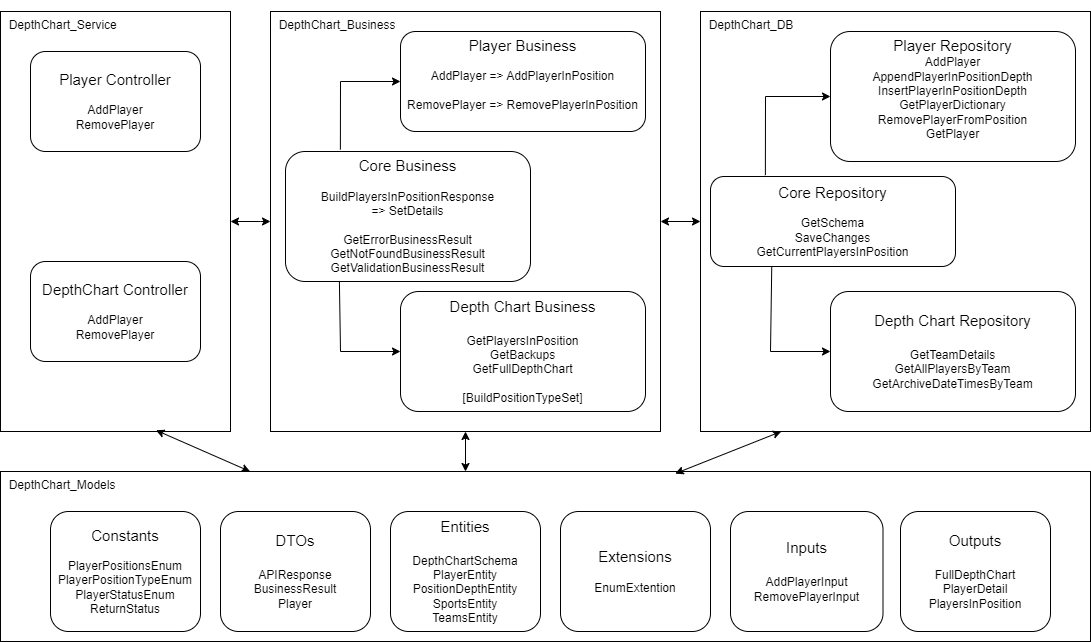

The diagram above was exported from draw.io. Its source (the exported page's mxGraphModel, read from the mxfile embedded in the PNG):
<mxGraphModel dx="1354" dy="729" grid="1" gridSize="10" guides="1" tooltips="1" connect="1" arrows="1" fold="1" page="1" pageScale="1" pageWidth="850" pageHeight="1100" math="0" shadow="0">
  <root>
    <mxCell id="0" />
    <mxCell id="1" parent="0" />
    <mxCell id="Fq-gUzLqZIh6X5CCbeKJ-3" value="&lt;div style=&quot;&quot;&gt;&lt;span style=&quot;background-color: initial;&quot;&gt;&amp;nbsp; DepthChart_Service&lt;/span&gt;&lt;/div&gt;&lt;div&gt;&lt;br&gt;&lt;/div&gt;" style="rounded=0;whiteSpace=wrap;html=1;align=left;verticalAlign=top;" vertex="1" parent="1">
      <mxGeometry x="110" y="80" width="230" height="420" as="geometry" />
    </mxCell>
    <mxCell id="Fq-gUzLqZIh6X5CCbeKJ-1" value="&lt;font style=&quot;font-size: 15px;&quot;&gt;Player Controller&lt;/font&gt;&lt;div&gt;&lt;br&gt;&lt;div&gt;AddPlayer&lt;/div&gt;&lt;div&gt;RemovePlayer&lt;/div&gt;&lt;/div&gt;" style="rounded=1;whiteSpace=wrap;html=1;" vertex="1" parent="1">
      <mxGeometry x="140" y="120" width="170" height="100" as="geometry" />
    </mxCell>
    <mxCell id="Fq-gUzLqZIh6X5CCbeKJ-2" value="&lt;font style=&quot;font-size: 15px;&quot;&gt;DepthChart Controller&lt;/font&gt;&lt;div&gt;&lt;br&gt;&lt;div&gt;AddPlayer&lt;/div&gt;&lt;div&gt;RemovePlayer&lt;/div&gt;&lt;/div&gt;" style="rounded=1;whiteSpace=wrap;html=1;" vertex="1" parent="1">
      <mxGeometry x="140" y="330" width="170" height="100" as="geometry" />
    </mxCell>
    <mxCell id="Fq-gUzLqZIh6X5CCbeKJ-4" value="&amp;nbsp; DepthChart_Business&amp;nbsp;&lt;div&gt;&lt;br&gt;&lt;/div&gt;&lt;div&gt;&lt;br&gt;&lt;/div&gt;&lt;div&gt;&lt;br&gt;&lt;/div&gt;&lt;div&gt;&lt;br&gt;&lt;/div&gt;&lt;div&gt;&lt;br&gt;&lt;/div&gt;&lt;div&gt;&lt;br&gt;&lt;/div&gt;&lt;div&gt;&lt;br&gt;&lt;/div&gt;&lt;div&gt;&lt;br&gt;&lt;/div&gt;&lt;div&gt;&lt;br&gt;&lt;/div&gt;&lt;div&gt;&lt;br&gt;&lt;/div&gt;&lt;div&gt;&lt;br&gt;&lt;/div&gt;&lt;div&gt;&lt;br&gt;&lt;/div&gt;&lt;div&gt;&lt;br&gt;&lt;/div&gt;&lt;div&gt;&lt;br&gt;&lt;/div&gt;&lt;div&gt;&lt;br&gt;&lt;/div&gt;&lt;div&gt;&lt;br&gt;&lt;/div&gt;&lt;div&gt;&lt;br&gt;&lt;/div&gt;&lt;div&gt;&lt;br&gt;&lt;/div&gt;&lt;div&gt;&lt;br&gt;&lt;/div&gt;&lt;div&gt;&lt;br&gt;&lt;/div&gt;&lt;div&gt;&lt;br&gt;&lt;/div&gt;&lt;div&gt;&lt;br&gt;&lt;/div&gt;&lt;div&gt;&lt;br&gt;&lt;/div&gt;&lt;div&gt;&lt;br&gt;&lt;/div&gt;&lt;div&gt;&lt;br&gt;&lt;/div&gt;&lt;div&gt;&lt;br&gt;&lt;/div&gt;" style="rounded=0;whiteSpace=wrap;html=1;align=left;verticalAlign=top;" vertex="1" parent="1">
      <mxGeometry x="380" y="80" width="390" height="420" as="geometry" />
    </mxCell>
    <mxCell id="Fq-gUzLqZIh6X5CCbeKJ-5" value="&lt;font style=&quot;font-size: 15px;&quot;&gt;Player Business&lt;/font&gt;&lt;div&gt;&lt;br&gt;&lt;div&gt;AddPlayer =&amp;gt;&amp;nbsp;AddPlayerInPosition&lt;/div&gt;&lt;div&gt;&lt;br&gt;&lt;/div&gt;&lt;div&gt;RemovePlayer =&amp;gt;&amp;nbsp;RemovePlayerInPosition&lt;/div&gt;&lt;/div&gt;&lt;div&gt;&lt;br&gt;&lt;/div&gt;" style="rounded=1;whiteSpace=wrap;html=1;" vertex="1" parent="1">
      <mxGeometry x="510" y="100" width="245" height="100" as="geometry" />
    </mxCell>
    <mxCell id="Fq-gUzLqZIh6X5CCbeKJ-6" value="&lt;div&gt;&lt;span style=&quot;font-size: 15px;&quot;&gt;Depth Chart Business&lt;/span&gt;&lt;/div&gt;&lt;div&gt;&lt;span style=&quot;font-size: 15px;&quot;&gt;&lt;br&gt;&lt;/span&gt;&lt;div&gt;GetPlayersInPosition&lt;/div&gt;&lt;/div&gt;&lt;div&gt;GetBackups&lt;br&gt;&lt;/div&gt;&lt;div&gt;GetFullDepthChart&lt;br&gt;&lt;/div&gt;&lt;div&gt;&lt;br&gt;&lt;/div&gt;&lt;div&gt;[BuildPositionTypeSet]&lt;/div&gt;" style="rounded=1;whiteSpace=wrap;html=1;" vertex="1" parent="1">
      <mxGeometry x="510" y="360" width="245" height="120" as="geometry" />
    </mxCell>
    <mxCell id="Fq-gUzLqZIh6X5CCbeKJ-7" value="&lt;font style=&quot;font-size: 15px;&quot;&gt;Core Business&lt;/font&gt;&lt;div&gt;&lt;br&gt;&lt;div&gt;BuildPlayersInPositionResponse&lt;/div&gt;&lt;div&gt;=&amp;gt;&amp;nbsp;SetDetails&lt;/div&gt;&lt;div&gt;&lt;br&gt;&lt;/div&gt;&lt;div&gt;GetErrorBusinessResult&lt;br&gt;&lt;/div&gt;&lt;div&gt;GetNotFoundBusinessResult&lt;br&gt;&lt;/div&gt;&lt;div&gt;GetValidationBusinessResult&lt;/div&gt;&lt;/div&gt;" style="rounded=1;whiteSpace=wrap;html=1;" vertex="1" parent="1">
      <mxGeometry x="395" y="220" width="245" height="130" as="geometry" />
    </mxCell>
    <mxCell id="Fq-gUzLqZIh6X5CCbeKJ-9" value="" style="endArrow=classic;startArrow=classic;html=1;rounded=0;exitX=1;exitY=0.5;exitDx=0;exitDy=0;entryX=0;entryY=0.5;entryDx=0;entryDy=0;" edge="1" parent="1" source="Fq-gUzLqZIh6X5CCbeKJ-3" target="Fq-gUzLqZIh6X5CCbeKJ-4">
      <mxGeometry width="50" height="50" relative="1" as="geometry">
        <mxPoint x="400" y="290" as="sourcePoint" />
        <mxPoint x="450" y="240" as="targetPoint" />
        <Array as="points">
          <mxPoint x="370" y="290" />
        </Array>
      </mxGeometry>
    </mxCell>
    <mxCell id="Fq-gUzLqZIh6X5CCbeKJ-10" value="" style="endArrow=classic;html=1;rounded=0;exitX=0.224;exitY=-0.015;exitDx=0;exitDy=0;exitPerimeter=0;entryX=0;entryY=0.5;entryDx=0;entryDy=0;" edge="1" parent="1" source="Fq-gUzLqZIh6X5CCbeKJ-7" target="Fq-gUzLqZIh6X5CCbeKJ-5">
      <mxGeometry width="50" height="50" relative="1" as="geometry">
        <mxPoint x="370" y="300" as="sourcePoint" />
        <mxPoint x="420" y="250" as="targetPoint" />
        <Array as="points">
          <mxPoint x="450" y="150" />
        </Array>
      </mxGeometry>
    </mxCell>
    <mxCell id="Fq-gUzLqZIh6X5CCbeKJ-11" value="" style="endArrow=classic;html=1;rounded=0;exitX=0.22;exitY=1;exitDx=0;exitDy=0;exitPerimeter=0;entryX=0;entryY=0.5;entryDx=0;entryDy=0;" edge="1" parent="1" source="Fq-gUzLqZIh6X5CCbeKJ-7" target="Fq-gUzLqZIh6X5CCbeKJ-6">
      <mxGeometry width="50" height="50" relative="1" as="geometry">
        <mxPoint x="460" y="228" as="sourcePoint" />
        <mxPoint x="520" y="160" as="targetPoint" />
        <Array as="points">
          <mxPoint x="450" y="420" />
        </Array>
      </mxGeometry>
    </mxCell>
    <mxCell id="Fq-gUzLqZIh6X5CCbeKJ-12" value="&lt;div&gt;&amp;nbsp; DepthChart_DB&lt;br&gt;&lt;/div&gt;" style="rounded=0;whiteSpace=wrap;html=1;align=left;verticalAlign=top;" vertex="1" parent="1">
      <mxGeometry x="810" y="80" width="390" height="420" as="geometry" />
    </mxCell>
    <mxCell id="Fq-gUzLqZIh6X5CCbeKJ-13" value="" style="endArrow=classic;startArrow=classic;html=1;rounded=0;entryX=0;entryY=0.5;entryDx=0;entryDy=0;exitX=1;exitY=0.5;exitDx=0;exitDy=0;" edge="1" parent="1" source="Fq-gUzLqZIh6X5CCbeKJ-4" target="Fq-gUzLqZIh6X5CCbeKJ-12">
      <mxGeometry width="50" height="50" relative="1" as="geometry">
        <mxPoint x="800" y="280" as="sourcePoint" />
        <mxPoint x="420" y="300" as="targetPoint" />
        <Array as="points" />
      </mxGeometry>
    </mxCell>
    <mxCell id="Fq-gUzLqZIh6X5CCbeKJ-14" value="&lt;span style=&quot;font-size: 15px;&quot;&gt;Player Repository&lt;/span&gt;&lt;br&gt;&lt;div&gt;&lt;div&gt;AddPlayer&lt;/div&gt;&lt;div&gt;AppendPlayerInPositionDepth&lt;br&gt;&lt;/div&gt;&lt;div&gt;InsertPlayerInPositionDepth&lt;br&gt;&lt;/div&gt;&lt;/div&gt;&lt;div&gt;GetPlayerDictionary&lt;br&gt;&lt;/div&gt;&lt;div&gt;RemovePlayerFromPosition&lt;br&gt;&lt;/div&gt;&lt;div&gt;GetPlayer&lt;br&gt;&lt;/div&gt;&lt;div&gt;&lt;br&gt;&lt;/div&gt;" style="rounded=1;whiteSpace=wrap;html=1;" vertex="1" parent="1">
      <mxGeometry x="940" y="100" width="245" height="130" as="geometry" />
    </mxCell>
    <mxCell id="Fq-gUzLqZIh6X5CCbeKJ-15" value="&lt;div&gt;&lt;span style=&quot;font-size: 15px;&quot;&gt;Depth Chart Repository&lt;/span&gt;&lt;/div&gt;&lt;div&gt;&lt;span style=&quot;font-size: 15px;&quot;&gt;&lt;br&gt;&lt;/span&gt;&lt;/div&gt;&lt;div&gt;&lt;div&gt;GetTeamDetails&lt;/div&gt;&lt;div&gt;GetAllPlayersByTeam&lt;br&gt;&lt;/div&gt;&lt;div&gt;GetArchiveDateTimesByTeam&lt;/div&gt;&lt;/div&gt;" style="rounded=1;whiteSpace=wrap;html=1;" vertex="1" parent="1">
      <mxGeometry x="940" y="360" width="245" height="120" as="geometry" />
    </mxCell>
    <mxCell id="Fq-gUzLqZIh6X5CCbeKJ-16" value="&lt;div&gt;&lt;span style=&quot;font-size: 15px;&quot;&gt;Core Repository&lt;/span&gt;&lt;br&gt;&lt;div&gt;&lt;br&gt;&lt;/div&gt;&lt;div&gt;GetSchema&lt;/div&gt;&lt;div&gt;SaveChanges&lt;br&gt;&lt;/div&gt;&lt;div&gt;GetCurrentPlayersInPosition&lt;/div&gt;&lt;/div&gt;" style="rounded=1;whiteSpace=wrap;html=1;" vertex="1" parent="1">
      <mxGeometry x="820" y="245" width="245" height="90" as="geometry" />
    </mxCell>
    <mxCell id="Fq-gUzLqZIh6X5CCbeKJ-17" value="" style="endArrow=classic;html=1;rounded=0;exitX=0.224;exitY=-0.015;exitDx=0;exitDy=0;exitPerimeter=0;entryX=0;entryY=0.5;entryDx=0;entryDy=0;" edge="1" parent="1" source="Fq-gUzLqZIh6X5CCbeKJ-16" target="Fq-gUzLqZIh6X5CCbeKJ-14">
      <mxGeometry width="50" height="50" relative="1" as="geometry">
        <mxPoint x="800" y="300" as="sourcePoint" />
        <mxPoint x="850" y="250" as="targetPoint" />
        <Array as="points">
          <mxPoint x="875" y="165" />
        </Array>
      </mxGeometry>
    </mxCell>
    <mxCell id="Fq-gUzLqZIh6X5CCbeKJ-18" value="" style="endArrow=classic;html=1;rounded=0;exitX=0.25;exitY=1;exitDx=0;exitDy=0;entryX=0;entryY=0.5;entryDx=0;entryDy=0;" edge="1" parent="1" source="Fq-gUzLqZIh6X5CCbeKJ-16" target="Fq-gUzLqZIh6X5CCbeKJ-15">
      <mxGeometry width="50" height="50" relative="1" as="geometry">
        <mxPoint x="890" y="228" as="sourcePoint" />
        <mxPoint x="950" y="160" as="targetPoint" />
        <Array as="points">
          <mxPoint x="880" y="420" />
        </Array>
      </mxGeometry>
    </mxCell>
    <mxCell id="Fq-gUzLqZIh6X5CCbeKJ-19" value="&amp;nbsp; DepthChart_Models&amp;nbsp;&lt;div&gt;&lt;br&gt;&lt;/div&gt;&lt;div&gt;&lt;br&gt;&lt;/div&gt;&lt;div&gt;&lt;br&gt;&lt;/div&gt;&lt;div&gt;&lt;br&gt;&lt;/div&gt;&lt;div&gt;&lt;br&gt;&lt;/div&gt;&lt;div&gt;&lt;br&gt;&lt;/div&gt;&lt;div&gt;&lt;br&gt;&lt;/div&gt;&lt;div&gt;&lt;br&gt;&lt;/div&gt;&lt;div&gt;&lt;br&gt;&lt;/div&gt;&lt;div&gt;&lt;br&gt;&lt;/div&gt;&lt;div&gt;&lt;br&gt;&lt;/div&gt;&lt;div&gt;&lt;br&gt;&lt;/div&gt;&lt;div&gt;&lt;br&gt;&lt;/div&gt;&lt;div&gt;&lt;br&gt;&lt;/div&gt;&lt;div&gt;&lt;br&gt;&lt;/div&gt;&lt;div&gt;&lt;br&gt;&lt;/div&gt;&lt;div&gt;&lt;br&gt;&lt;/div&gt;&lt;div&gt;&lt;br&gt;&lt;/div&gt;&lt;div&gt;&lt;br&gt;&lt;/div&gt;&lt;div&gt;&lt;br&gt;&lt;/div&gt;&lt;div&gt;&lt;br&gt;&lt;/div&gt;&lt;div&gt;&lt;br&gt;&lt;/div&gt;&lt;div&gt;&lt;br&gt;&lt;/div&gt;&lt;div&gt;&lt;br&gt;&lt;/div&gt;&lt;div&gt;&lt;br&gt;&lt;/div&gt;&lt;div&gt;&lt;br&gt;&lt;/div&gt;" style="rounded=0;whiteSpace=wrap;html=1;align=left;verticalAlign=top;" vertex="1" parent="1">
      <mxGeometry x="110" y="540" width="1090" height="170" as="geometry" />
    </mxCell>
    <mxCell id="Fq-gUzLqZIh6X5CCbeKJ-20" value="&lt;font style=&quot;font-size: 15px;&quot;&gt;Constants&lt;/font&gt;&lt;div&gt;&lt;br&gt;&lt;div&gt;PlayerPositionsEnum&lt;/div&gt;&lt;div&gt;PlayerPositionTypeEnum&lt;br&gt;&lt;/div&gt;&lt;/div&gt;&lt;div&gt;PlayerStatusEnum&lt;br&gt;&lt;/div&gt;&lt;div&gt;ReturnStatus&lt;br&gt;&lt;/div&gt;" style="rounded=1;whiteSpace=wrap;html=1;" vertex="1" parent="1">
      <mxGeometry x="160" y="580" width="150" height="120" as="geometry" />
    </mxCell>
    <mxCell id="Fq-gUzLqZIh6X5CCbeKJ-21" value="&lt;div&gt;&lt;span style=&quot;font-size: 15px;&quot;&gt;DTOs&lt;/span&gt;&lt;/div&gt;&lt;div&gt;&lt;span style=&quot;font-size: 15px;&quot;&gt;&lt;br&gt;&lt;/span&gt;&lt;div&gt;APIResponse&lt;/div&gt;&lt;div&gt;BusinessResult&lt;br&gt;&lt;/div&gt;&lt;/div&gt;&lt;div&gt;Player&lt;/div&gt;" style="rounded=1;whiteSpace=wrap;html=1;" vertex="1" parent="1">
      <mxGeometry x="330" y="580" width="150" height="120" as="geometry" />
    </mxCell>
    <mxCell id="Fq-gUzLqZIh6X5CCbeKJ-22" value="&lt;div&gt;&lt;span style=&quot;font-size: 15px;&quot;&gt;Entities&lt;/span&gt;&lt;br&gt;&lt;/div&gt;&lt;div&gt;&lt;span style=&quot;font-size: 15px;&quot;&gt;&lt;br&gt;&lt;/span&gt;&lt;div&gt;DepthChartSchema&lt;/div&gt;&lt;div&gt;PlayerEntity&lt;br&gt;&lt;/div&gt;&lt;/div&gt;&lt;div&gt;PositionDepthEntity&lt;/div&gt;&lt;div&gt;SportsEntity&lt;br&gt;&lt;/div&gt;&lt;div&gt;TeamsEntity&lt;br&gt;&lt;/div&gt;" style="rounded=1;whiteSpace=wrap;html=1;" vertex="1" parent="1">
      <mxGeometry x="500" y="580" width="150" height="120" as="geometry" />
    </mxCell>
    <mxCell id="Fq-gUzLqZIh6X5CCbeKJ-23" value="&lt;div&gt;&lt;span style=&quot;font-size: 15px;&quot;&gt;Extensions&lt;/span&gt;&lt;br&gt;&lt;/div&gt;&lt;div&gt;&lt;br&gt;&lt;/div&gt;&lt;div&gt;EnumExtention&lt;br&gt;&lt;/div&gt;" style="rounded=1;whiteSpace=wrap;html=1;" vertex="1" parent="1">
      <mxGeometry x="670" y="580" width="150" height="120" as="geometry" />
    </mxCell>
    <mxCell id="Fq-gUzLqZIh6X5CCbeKJ-24" value="&lt;div&gt;&lt;span style=&quot;font-size: 15px;&quot;&gt;Inputs&lt;/span&gt;&lt;/div&gt;&lt;div&gt;&lt;span style=&quot;font-size: 15px;&quot;&gt;&lt;br&gt;&lt;/span&gt;&lt;div&gt;AddPlayerInput&lt;/div&gt;&lt;div&gt;RemovePlayerInput&lt;/div&gt;&lt;/div&gt;" style="rounded=1;whiteSpace=wrap;html=1;" vertex="1" parent="1">
      <mxGeometry x="840" y="580" width="152.5" height="120" as="geometry" />
    </mxCell>
    <mxCell id="Fq-gUzLqZIh6X5CCbeKJ-25" value="&lt;div&gt;&lt;span style=&quot;font-size: 15px;&quot;&gt;Outputs&lt;/span&gt;&lt;br&gt;&lt;/div&gt;&lt;div&gt;&lt;span style=&quot;font-size: 15px;&quot;&gt;&lt;br&gt;&lt;/span&gt;&lt;div&gt;FullDepthChart&lt;/div&gt;&lt;div&gt;PlayerDetail&lt;/div&gt;&lt;/div&gt;&lt;div&gt;PlayersInPosition&lt;br&gt;&lt;/div&gt;" style="rounded=1;whiteSpace=wrap;html=1;" vertex="1" parent="1">
      <mxGeometry x="1010" y="580" width="150" height="120" as="geometry" />
    </mxCell>
    <mxCell id="Fq-gUzLqZIh6X5CCbeKJ-26" value="" style="endArrow=classic;startArrow=classic;html=1;rounded=0;entryX=0.676;entryY=0.997;entryDx=0;entryDy=0;entryPerimeter=0;exitX=0.229;exitY=0;exitDx=0;exitDy=0;exitPerimeter=0;" edge="1" parent="1" source="Fq-gUzLqZIh6X5CCbeKJ-19" target="Fq-gUzLqZIh6X5CCbeKJ-3">
      <mxGeometry width="50" height="50" relative="1" as="geometry">
        <mxPoint x="640" y="620" as="sourcePoint" />
        <mxPoint x="690" y="570" as="targetPoint" />
      </mxGeometry>
    </mxCell>
    <mxCell id="Fq-gUzLqZIh6X5CCbeKJ-27" value="" style="endArrow=classic;startArrow=classic;html=1;rounded=0;entryX=0.5;entryY=1;entryDx=0;entryDy=0;" edge="1" parent="1" target="Fq-gUzLqZIh6X5CCbeKJ-4">
      <mxGeometry width="50" height="50" relative="1" as="geometry">
        <mxPoint x="575" y="540" as="sourcePoint" />
        <mxPoint x="275" y="509" as="targetPoint" />
      </mxGeometry>
    </mxCell>
    <mxCell id="Fq-gUzLqZIh6X5CCbeKJ-28" value="" style="endArrow=classic;startArrow=classic;html=1;rounded=0;entryX=0.207;entryY=1;entryDx=0;entryDy=0;entryPerimeter=0;exitX=0.619;exitY=0.012;exitDx=0;exitDy=0;exitPerimeter=0;" edge="1" parent="1" source="Fq-gUzLqZIh6X5CCbeKJ-19" target="Fq-gUzLqZIh6X5CCbeKJ-12">
      <mxGeometry width="50" height="50" relative="1" as="geometry">
        <mxPoint x="380" y="560" as="sourcePoint" />
        <mxPoint x="285" y="519" as="targetPoint" />
      </mxGeometry>
    </mxCell>
  </root>
</mxGraphModel>